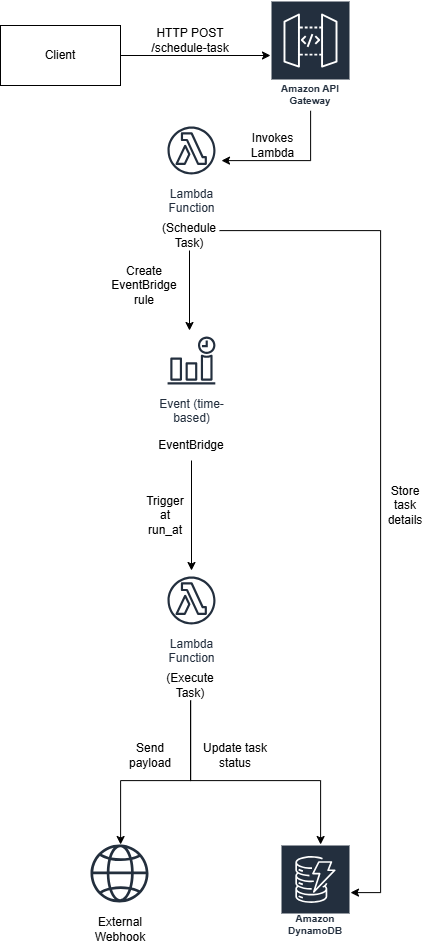

The diagram above was exported from draw.io. Its source (the exported page's mxGraphModel, read from the mxfile embedded in the PNG):
<mxGraphModel dx="1747" dy="1031" grid="1" gridSize="10" guides="1" tooltips="1" connect="1" arrows="1" fold="1" page="1" pageScale="1" pageWidth="850" pageHeight="1100" background="#FFFFFF" math="0" shadow="0">
  <root>
    <mxCell id="0" />
    <mxCell id="1" parent="0" />
    <mxCell id="DyrgdA8dTKt7zy4gVDHN-20" value="" style="edgeStyle=orthogonalEdgeStyle;rounded=0;orthogonalLoop=1;jettySize=auto;html=1;" edge="1" parent="1" source="DyrgdA8dTKt7zy4gVDHN-1" target="DyrgdA8dTKt7zy4gVDHN-3">
      <mxGeometry relative="1" as="geometry" />
    </mxCell>
    <mxCell id="DyrgdA8dTKt7zy4gVDHN-1" value="Client" style="rounded=0;whiteSpace=wrap;html=1;" vertex="1" parent="1">
      <mxGeometry x="20" y="115" width="120" height="60" as="geometry" />
    </mxCell>
    <mxCell id="DyrgdA8dTKt7zy4gVDHN-21" value="" style="edgeStyle=orthogonalEdgeStyle;rounded=0;orthogonalLoop=1;jettySize=auto;html=1;" edge="1" parent="1" source="DyrgdA8dTKt7zy4gVDHN-3" target="DyrgdA8dTKt7zy4gVDHN-5">
      <mxGeometry relative="1" as="geometry">
        <Array as="points">
          <mxPoint x="330" y="250" />
        </Array>
      </mxGeometry>
    </mxCell>
    <mxCell id="DyrgdA8dTKt7zy4gVDHN-3" value="Amazon API Gateway" style="sketch=0;outlineConnect=0;fontColor=#232F3E;gradientColor=none;strokeColor=#ffffff;fillColor=#232F3E;dashed=0;verticalLabelPosition=middle;verticalAlign=bottom;align=center;html=1;whiteSpace=wrap;fontSize=10;fontStyle=1;spacing=3;shape=mxgraph.aws4.productIcon;prIcon=mxgraph.aws4.api_gateway;" vertex="1" parent="1">
      <mxGeometry x="290" y="90" width="80" height="110" as="geometry" />
    </mxCell>
    <mxCell id="DyrgdA8dTKt7zy4gVDHN-5" value="Lambda&#10;Function" style="sketch=0;outlineConnect=0;fontColor=#232F3E;gradientColor=none;strokeColor=#232F3E;fillColor=#ffffff;dashed=0;verticalLabelPosition=bottom;verticalAlign=top;align=center;html=1;fontSize=12;fontStyle=0;aspect=fixed;shape=mxgraph.aws4.resourceIcon;resIcon=mxgraph.aws4.lambda_function;" vertex="1" parent="1">
      <mxGeometry x="181" y="210" width="60" height="60" as="geometry" />
    </mxCell>
    <mxCell id="DyrgdA8dTKt7zy4gVDHN-6" value="Amazon DynamoDB" style="sketch=0;outlineConnect=0;fontColor=#232F3E;gradientColor=none;strokeColor=#ffffff;fillColor=#232F3E;dashed=0;verticalLabelPosition=middle;verticalAlign=bottom;align=center;html=1;whiteSpace=wrap;fontSize=10;fontStyle=1;spacing=3;shape=mxgraph.aws4.productIcon;prIcon=mxgraph.aws4.dynamodb;" vertex="1" parent="1">
      <mxGeometry x="300" y="934" width="70" height="96" as="geometry" />
    </mxCell>
    <mxCell id="DyrgdA8dTKt7zy4gVDHN-10" value="Event (time-&#10;based)" style="sketch=0;outlineConnect=0;fontColor=#232F3E;gradientColor=none;strokeColor=#232F3E;fillColor=#ffffff;dashed=0;verticalLabelPosition=bottom;verticalAlign=top;align=center;html=1;fontSize=12;fontStyle=0;aspect=fixed;shape=mxgraph.aws4.resourceIcon;resIcon=mxgraph.aws4.event_time_based;" vertex="1" parent="1">
      <mxGeometry x="181" y="420" width="60" height="60" as="geometry" />
    </mxCell>
    <mxCell id="DyrgdA8dTKt7zy4gVDHN-11" value="Lambda&#10;Function" style="sketch=0;outlineConnect=0;fontColor=#232F3E;gradientColor=none;strokeColor=#232F3E;fillColor=#ffffff;dashed=0;verticalLabelPosition=bottom;verticalAlign=top;align=center;html=1;fontSize=12;fontStyle=0;aspect=fixed;shape=mxgraph.aws4.resourceIcon;resIcon=mxgraph.aws4.lambda_function;" vertex="1" parent="1">
      <mxGeometry x="181" y="660" width="60" height="60" as="geometry" />
    </mxCell>
    <mxCell id="DyrgdA8dTKt7zy4gVDHN-13" value="" style="sketch=0;outlineConnect=0;fontColor=#232F3E;gradientColor=none;fillColor=#232F3D;strokeColor=none;dashed=0;verticalLabelPosition=bottom;verticalAlign=top;align=center;html=1;fontSize=12;fontStyle=0;aspect=fixed;pointerEvents=1;shape=mxgraph.aws4.globe;" vertex="1" parent="1">
      <mxGeometry x="110" y="934" width="58" height="58" as="geometry" />
    </mxCell>
    <mxCell id="DyrgdA8dTKt7zy4gVDHN-63" style="edgeStyle=orthogonalEdgeStyle;rounded=0;orthogonalLoop=1;jettySize=auto;html=1;" edge="1" parent="1" source="DyrgdA8dTKt7zy4gVDHN-14" target="DyrgdA8dTKt7zy4gVDHN-10">
      <mxGeometry relative="1" as="geometry">
        <Array as="points">
          <mxPoint x="208" y="430" />
          <mxPoint x="208" y="430" />
        </Array>
      </mxGeometry>
    </mxCell>
    <mxCell id="DyrgdA8dTKt7zy4gVDHN-72" style="edgeStyle=orthogonalEdgeStyle;rounded=0;orthogonalLoop=1;jettySize=auto;html=1;" edge="1" parent="1" source="DyrgdA8dTKt7zy4gVDHN-14" target="DyrgdA8dTKt7zy4gVDHN-6">
      <mxGeometry relative="1" as="geometry">
        <Array as="points">
          <mxPoint x="400" y="320" />
          <mxPoint x="400" y="982" />
        </Array>
      </mxGeometry>
    </mxCell>
    <mxCell id="DyrgdA8dTKt7zy4gVDHN-14" value="(Schedule Task)" style="text;html=1;align=center;verticalAlign=middle;whiteSpace=wrap;rounded=0;" vertex="1" parent="1">
      <mxGeometry x="179" y="310" width="60" height="30" as="geometry" />
    </mxCell>
    <mxCell id="DyrgdA8dTKt7zy4gVDHN-66" value="" style="edgeStyle=orthogonalEdgeStyle;rounded=0;orthogonalLoop=1;jettySize=auto;html=1;" edge="1" parent="1" source="DyrgdA8dTKt7zy4gVDHN-15" target="DyrgdA8dTKt7zy4gVDHN-11">
      <mxGeometry relative="1" as="geometry" />
    </mxCell>
    <mxCell id="DyrgdA8dTKt7zy4gVDHN-15" value="EventBridge" style="text;html=1;align=center;verticalAlign=middle;whiteSpace=wrap;rounded=0;" vertex="1" parent="1">
      <mxGeometry x="181" y="520" width="60" height="30" as="geometry" />
    </mxCell>
    <mxCell id="DyrgdA8dTKt7zy4gVDHN-28" style="edgeStyle=orthogonalEdgeStyle;rounded=0;orthogonalLoop=1;jettySize=auto;html=1;" edge="1" parent="1" source="DyrgdA8dTKt7zy4gVDHN-16" target="DyrgdA8dTKt7zy4gVDHN-13">
      <mxGeometry relative="1" as="geometry">
        <Array as="points">
          <mxPoint x="210" y="870" />
          <mxPoint x="140" y="870" />
        </Array>
      </mxGeometry>
    </mxCell>
    <mxCell id="DyrgdA8dTKt7zy4gVDHN-67" style="edgeStyle=orthogonalEdgeStyle;rounded=0;orthogonalLoop=1;jettySize=auto;html=1;" edge="1" parent="1" source="DyrgdA8dTKt7zy4gVDHN-16" target="DyrgdA8dTKt7zy4gVDHN-6">
      <mxGeometry relative="1" as="geometry">
        <Array as="points">
          <mxPoint x="210" y="870" />
          <mxPoint x="340" y="870" />
        </Array>
      </mxGeometry>
    </mxCell>
    <mxCell id="DyrgdA8dTKt7zy4gVDHN-16" value="(Execute Task)" style="text;html=1;align=center;verticalAlign=middle;whiteSpace=wrap;rounded=0;" vertex="1" parent="1">
      <mxGeometry x="180" y="760" width="60" height="30" as="geometry" />
    </mxCell>
    <mxCell id="DyrgdA8dTKt7zy4gVDHN-18" value="External Webhook" style="text;html=1;align=center;verticalAlign=middle;whiteSpace=wrap;rounded=0;" vertex="1" parent="1">
      <mxGeometry x="110" y="1004" width="60" height="30" as="geometry" />
    </mxCell>
    <mxCell id="DyrgdA8dTKt7zy4gVDHN-30" value="HTTP POST /schedule-task" style="text;html=1;align=center;verticalAlign=middle;whiteSpace=wrap;rounded=0;" vertex="1" parent="1">
      <mxGeometry x="170" y="115" width="80" height="30" as="geometry" />
    </mxCell>
    <mxCell id="DyrgdA8dTKt7zy4gVDHN-31" value="Invokes Lambda" style="text;html=1;align=center;verticalAlign=middle;whiteSpace=wrap;rounded=0;" vertex="1" parent="1">
      <mxGeometry x="260" y="220" width="65" height="30" as="geometry" />
    </mxCell>
    <mxCell id="DyrgdA8dTKt7zy4gVDHN-32" value="Trigger at run_at" style="text;html=1;align=center;verticalAlign=middle;whiteSpace=wrap;rounded=0;" vertex="1" parent="1">
      <mxGeometry x="180" y="590" width="10" height="30" as="geometry" />
    </mxCell>
    <mxCell id="DyrgdA8dTKt7zy4gVDHN-34" value="Store task details" style="text;html=1;align=center;verticalAlign=middle;whiteSpace=wrap;rounded=0;" vertex="1" parent="1">
      <mxGeometry x="400" y="580" width="50" height="30" as="geometry" />
    </mxCell>
    <mxCell id="DyrgdA8dTKt7zy4gVDHN-35" value="Create EventBridge rule" style="text;html=1;align=center;verticalAlign=middle;whiteSpace=wrap;rounded=0;" vertex="1" parent="1">
      <mxGeometry x="130" y="360" width="67.5" height="30" as="geometry" />
    </mxCell>
    <mxCell id="DyrgdA8dTKt7zy4gVDHN-38" value="Update task status" style="text;html=1;align=center;verticalAlign=middle;whiteSpace=wrap;rounded=0;" vertex="1" parent="1">
      <mxGeometry x="210" y="830" width="90" height="30" as="geometry" />
    </mxCell>
    <mxCell id="DyrgdA8dTKt7zy4gVDHN-40" value="Send payload" style="text;html=1;align=center;verticalAlign=middle;whiteSpace=wrap;rounded=0;" vertex="1" parent="1">
      <mxGeometry x="140" y="830" width="60" height="30" as="geometry" />
    </mxCell>
  </root>
</mxGraphModel>